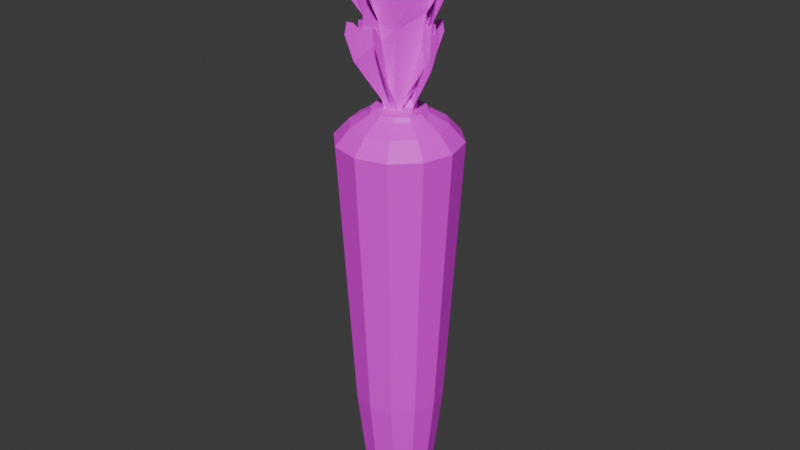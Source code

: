 # Source: Daikon.blend  (saved by Blender 5.1.29; exported with 4.5.12 LTS)
import bpy
from mathutils import Matrix  # noqa: F401  (used for matrix-valued properties, if any)

bpy.ops.wm.read_factory_settings(use_empty=True)
scene = bpy.context.scene
scene.name = 'Scene'

# ---- images (referenced by path relative to the original .blend; pixels are not part of the script)
import os
ASSET_DIR = os.environ.get("B2B_ASSET_DIR", "")  # directory of the original .blend (textures are referenced by path, not embedded)
HERE = os.path.dirname(os.path.abspath(__file__))  # packed textures are extracted next to this script under _unpacked/

def load_image(name, relpath, width, height, colorspace="sRGB"):
    """Load a texture the original file referenced (path relative to the .blend, or extracted next to this script)."""
    p = next((c for c in (os.path.join(HERE, relpath), os.path.join(ASSET_DIR, relpath)) if relpath and os.path.exists(c)), "")
    if p:
        img = bpy.data.images.load(p, check_existing=True)
        img.name = name
    else:  # same state as the original file: an image datablock whose file is absent (Cycles renders it pink)
        img = bpy.data.images.new(name, width, height)
        img.source = "FILE"
        img.filepath = "//" + (relpath or name)
    img.colorspace_settings.name = colorspace
    return img
img_daikon_body_png = load_image('Daikon_Body.png', 'UV_MeshTex/Daikon_Body.png', 1024, 1024, 'sRGB')

# ---- materials (node trees are filled in below, after node groups)
mat_material = bpy.data.materials.new('Material')
mat_material.alpha_threshold = 0.0
mat_material.use_backface_culling_lightprobe_volume = False
mat_material.roughness = 0.5
mat_material.line_color = (0.0, 0.0, 0.0, 1.0)

# ---- material node trees
mat_material.use_nodes = True; mat_material.node_tree.nodes.clear()
_N = mat_material.node_tree.nodes; _L = mat_material.node_tree.links
n0 = _N.new('ShaderNodeOutputMaterial'); n0.name = 'Material Output'; n0.location = (200, 100)
n1 = _N.new('ShaderNodeBsdfPrincipled'); n1.name = 'Principled BSDF'; n1.location = (-200, 100)
n2 = _N.new('ShaderNodeTexImage'); n2.name = '画像テクスチャ'; n2.location = (-523, 106)
n2.image = img_daikon_body_png
_L.new(n1.outputs[0], n0.inputs[0])
_L.new(n2.outputs[0], n1.inputs[0])
n0.is_active_output = True

# ---- world
world_world = bpy.data.worlds.new('World'); scene.world = world_world
world_world.use_nodes = True; world_world.node_tree.nodes.clear()
_N = world_world.node_tree.nodes; _L = world_world.node_tree.links
n0 = _N.new('ShaderNodeOutputWorld'); n0.name = 'World Output'; n0.location = (200, 100)
n1 = _N.new('ShaderNodeBackground'); n1.name = 'Background'; n1.location = (-200, 100)
n1.inputs[0].default_value = (0.05088, 0.05088, 0.05088, 1.0)
_L.new(n1.outputs[0], n0.inputs[0])
n0.is_active_output = True
world_world.color = (0.05088, 0.05088, 0.05088)
world_world.sun_shadow_jitter_overblur = 0.0

# ---- meshes
me_x = bpy.data.meshes.new('円柱')
me_x.from_pydata([(-2.722e-10, 0.5938, 0.1194), (-1.336e-09, 0.8079, 3.761), (0.2969, 0.5143, 0.1194), (0.404, 0.6997, 3.761), (0.5143, 0.2969, 0.1194), (0.6997, 0.404, 3.761), (0.5938, -1.254e-09, 0.1194), (0.8079, -1.908e-10, 3.761), (0.5143, -0.2969, 0.1194), (0.6997, -0.404, 3.761), (0.2969, -0.5143, 0.1194), (0.404, -0.6997, 3.761), (-2.722e-10, -0.5938, 0.1194), (-1.336e-09, -0.8079, 3.761), (-0.2969, -0.5143, 0.1194), (-0.404, -0.6997, 3.761), (-0.5143, -0.2969, 0.1194), (-0.6997, -0.404, 3.761), (-0.5938, -1.254e-09, 0.1194), (-0.8079, -1.908e-10, 3.761), (-0.5143, 0.2969, 0.1194), (-0.6997, 0.404, 3.761), (-0.2969, 0.5143, 0.1194), (-0.404, 0.6997, 3.761), (-8.926e-10, 0.4755, -0.9156), (0.2378, 0.4118, -0.9156), (0.4118, 0.2378, -0.9156), (0.4755, -1.043e-09, -0.9156), (0.4118, -0.2378, -0.9156), (0.2378, -0.4118, -0.9156), (-8.926e-10, -0.4755, -0.9156), (-0.2378, -0.4118, -0.9156), (-0.4118, -0.2378, -0.9156), (-0.4755, -1.043e-09, -0.9156), (-0.4118, 0.2378, -0.9156), (-0.2378, 0.4118, -0.9156), (-6.742e-09, 0.3796, -1.265), (0.1898, 0.3288, -1.265), (0.3288, 0.1898, -1.265), (0.3796, -8.707e-10, -1.265), (0.3288, -0.1898, -1.265), (0.1898, -0.3288, -1.265), (-6.742e-09, -0.3796, -1.265), (-0.1898, -0.3288, -1.265), (-0.3288, -0.1898, -1.265), (-0.3796, -8.707e-10, -1.265), (-0.3288, 0.1898, -1.265), (-0.1898, 0.3288, -1.265), (-1.293e-08, 0.0947, -1.506), (0.04735, 0.08201, -1.506), (0.08201, 0.04735, -1.506), (0.0947, -1.866e-09, -1.506), (0.08201, -0.04735, -1.506), (0.04735, -0.08201, -1.506), (-1.293e-08, -0.0947, -1.506), (-0.04735, -0.08201, -1.506), (-0.08201, -0.04735, -1.506), (-0.0947, -1.866e-09, -1.506), (-0.08201, 0.04735, -1.506), (-0.04735, 0.08201, -1.506), (0.3063, 0.5306, 3.973), (-4.014e-09, 0.6126, 3.973), (0.5306, 0.3063, 3.973), (0.6126, 1.056e-09, 3.973), (0.5306, -0.3063, 3.973), (0.3063, -0.5306, 3.973), (-4.014e-09, -0.6126, 3.973), (-0.3063, -0.5306, 3.973), (-0.5306, -0.3063, 3.973), (-0.6126, 1.056e-09, 3.973), (-0.5306, 0.3063, 3.973), (-0.3063, 0.5306, 3.973), (0.1947, 0.3371, 4.1), (-2.053e-08, 0.3893, 4.1), (0.3371, 0.1947, 4.1), (0.3893, -1.14e-09, 4.1), (0.3371, -0.1947, 4.1), (0.1947, -0.3371, 4.1), (-2.053e-08, -0.3893, 4.1), (-0.1947, -0.3371, 4.1), (-0.3371, -0.1947, 4.1), (-0.3893, -1.14e-09, 4.1), (-0.3371, 0.1947, 4.1), (-0.1947, 0.3371, 4.1), (0.1736, 0.3007, 4.153), (-1.952e-08, 0.3472, 4.153), (0.3007, 0.1736, 4.153), (0.3472, -1.553e-09, 4.153), (0.3007, -0.1736, 4.153), (0.1736, -0.3007, 4.153), (-1.952e-08, -0.3472, 4.153), (-0.1736, -0.3007, 4.153), (-0.3007, -0.1736, 4.153), (-0.3472, -1.553e-09, 4.153), (-0.3007, 0.1736, 4.153), (-0.1736, 0.3007, 4.153), (-0.2096, 0.15, 4.023), (-0.6479, 0.15, 6.109), (-0.8792, 0.5612, 6.68), (-0.1193, 0.2564, 4.095), (-0.1421, 0.2962, 4.266), (-0.1772, 0.4714, 4.53), (-0.2088, 0.622, 4.767), (-0.2538, 0.7215, 5.104), (-0.2741, 0.6949, 5.257), (-0.272, 0.6232, 5.241), (-0.2604, 0.5435, 5.154), (-0.2664, 0.5116, 5.199), (-0.284, 0.5116, 5.33), (-0.3058, 0.6258, 5.494), (-0.3314, 0.7428, 5.686), (-0.3574, 0.788, 5.881), (-0.3799, 0.7959, 6.05), (-0.3921, 0.7401, 6.142), (-0.4449, 0.6498, 5.986), (-0.4873, 0.5488, 6.036), (-0.5688, 0.5727, 6.17), (-0.6365, 0.6418, 6.281), (-0.7374, 0.679, 6.447), (-0.7899, 0.4026, 6.533), (-0.7111, 0.27, 6.404), (-0.6158, 0.2299, 6.247), (-0.8792, -0.2833, 6.68), (-0.1193, 0.04357, 4.095), (-0.1421, 0.003777, 4.266), (-0.1772, -0.1714, 4.53), (-0.2088, -0.322, 4.767), (-0.2538, -0.4215, 5.104), (-0.2741, -0.3949, 5.257), (-0.272, -0.3232, 5.241), (-0.2604, -0.2435, 5.154), (-0.2664, -0.2116, 5.199), (-0.284, -0.2116, 5.33), (-0.3058, -0.3258, 5.494), (-0.3314, -0.4428, 5.686), (-0.3574, -0.488, 5.881), (-0.3799, -0.4959, 6.05), (-0.3921, -0.4401, 6.142), (-0.4449, -0.3498, 5.986), (-0.4873, -0.2488, 6.036), (-0.5688, -0.2727, 6.17), (-0.6365, -0.3418, 6.281), (-0.7374, -0.379, 6.447), (-0.7899, -0.1026, 6.533), (-0.7111, 0.03002, 6.404), (-0.6195, 0.08165, 6.253), (-0.3822, 0.15, 5.173), (-0.52, 0.15, 5.866), (0.008732, -0.09866, 4.023), (0.3252, -0.4018, 6.109), (0.2078, -0.8587, 6.68), (-0.1302, -0.113, 4.095), (-0.1412, -0.1575, 4.266), (-0.237, -0.3083, 4.53), (-0.3183, -0.4389, 4.767), (-0.3547, -0.5419, 5.104), (-0.3216, -0.5368, 5.257), (-0.2735, -0.4835, 5.241), (-0.2267, -0.4179, 5.154), (-0.2004, -0.399, 5.199), (-0.1877, -0.4112, 5.33), (-0.251, -0.5088, 5.494), (-0.3134, -0.611, 5.686), (-0.3259, -0.6616, 5.881), (-0.3152, -0.6829, 6.05), (-0.2677, -0.6511, 6.142), (-0.1671, -0.6223, 5.986), (-0.06663, -0.5787, 6.036), (-0.0243, -0.6523, 6.17), (-0.0232, -0.7491, 6.281), (0.02392, -0.8457, 6.447), (0.253, -0.6825, 6.533), (0.2879, -0.5322, 6.404), (0.2468, -0.4373, 6.247), (0.792, -0.2489, 6.68), (0.01709, 0.04072, 4.095), (0.0611, 0.05366, 4.266), (0.2076, 0.1558, 4.53), (0.3346, 0.2427, 4.767), (0.4359, 0.2835, 5.104), (0.4323, 0.2503, 5.257), (0.3811, 0.1999, 5.241), (0.3176, 0.1503, 5.154), (0.2998, 0.1232, 5.199), (0.3125, 0.111, 5.33), (0.4073, 0.1785, 5.494), (0.5067, 0.2452, 5.686), (0.5567, 0.2598, 5.881), (0.5785, 0.2501, 6.05), (0.5487, 0.2012, 6.142), (0.5244, 0.09948, 5.986), (0.4851, -0.002723, 6.036), (0.5605, -0.04185, 6.17), (0.6572, -0.03879, 6.281), (0.7558, -0.0817, 6.447), (0.6025, -0.3176, 6.533), (0.4539, -0.3589, 6.404), (0.352, -0.3328, 6.253), (0.1334, -0.2181, 5.173), (0.2329, -0.3134, 5.866), (-0.04592, 0.08398, 4.023), (0.04241, 0.5133, 6.109), (0.4917, 0.6569, 6.68), (0.04012, -0.02599, 4.095), (0.08369, -0.01165, 4.266), (0.2623, -0.01254, 4.53), (0.4162, -0.01194, 4.767), (0.5228, 0.01203, 5.104), (0.5008, 0.03734, 5.257), (0.4301, 0.04974, 5.241), (0.3497, 0.05445, 5.154), (0.3197, 0.06673, 5.199), (0.3232, 0.08393, 5.33), (0.4395, 0.08223, 5.494), (0.5592, 0.08377, 5.686), (0.6087, 0.1001, 5.881), (0.6211, 0.1205, 6.05), (0.5689, 0.1438, 6.142), (0.491, 0.2137, 5.986), (0.4006, 0.2755, 6.036), (0.4405, 0.3506, 6.17), (0.5218, 0.403, 6.281), (0.5786, 0.4943, 6.447), (0.3184, 0.6014, 6.533), (0.1727, 0.551, 6.404), (0.1141, 0.4657, 6.247), (-0.3354, 0.8271, 6.68), (-0.1684, 0.01691, 4.095), (-0.2028, 0.04728, 4.266), (-0.3672, 0.117, 4.53), (-0.5084, 0.1783, 4.767), (-0.5968, 0.2424, 5.104), (-0.5667, 0.257, 5.257), (-0.4968, 0.2405, 5.241), (-0.4211, 0.213, 5.154), (-0.3886, 0.2125, 5.199), (-0.3851, 0.2297, 5.33), (-0.4926, 0.274, 5.494), (-0.602, 0.3227, 5.686), (-0.641, 0.3573, 5.881), (-0.6443, 0.3809, 6.05), (-0.5872, 0.3817, 6.142), (-0.488, 0.4152, 5.986), (-0.3806, 0.4363, 6.036), (-0.3876, 0.5209, 6.17), (-0.4416, 0.6012, 6.281), (-0.4577, 0.7075, 6.447), (-0.1764, 0.7032, 6.533), (-0.06237, 0.5994, 6.404), (-0.03026, 0.4992, 6.253), (-0.01113, 0.2531, 5.173), (0.01663, 0.388, 5.866), (0.1885, 0.06274, 4.023), (0.3981, 0.4476, 6.109), (0.8698, 0.454, 6.68), (0.2387, -0.06755, 4.095), (0.2845, -0.06654, 4.266), (0.4551, -0.1195, 4.53), (0.6025, -0.1638, 4.767), (0.7114, -0.1719, 5.104), (0.6979, -0.1413, 5.257), (0.6338, -0.1088, 5.241), (0.5583, -0.08088, 5.154), (0.5331, -0.06038, 5.199), (0.5415, -0.04496, 5.33), (0.6523, -0.08051, 5.494), (0.7672, -0.1139, 5.686), (0.8194, -0.1127, 5.881), (0.8371, -0.09681, 6.05), (0.794, -0.05931, 6.142), (0.7399, 0.03027, 5.986), (0.6715, 0.1157, 6.036), (0.7315, 0.1759, 6.17), (0.8245, 0.2023, 6.281), (0.9055, 0.2731, 6.447), (0.6879, 0.4514, 6.533), (0.5337, 0.4457, 6.404), (0.4529, 0.3812, 6.247), (0.1282, 0.858, 6.68), (0.05176, 0.03429, 4.095), (0.02774, 0.07337, 4.266), (-0.1092, 0.188, 4.53), (-0.2264, 0.2878, 4.767), (-0.2923, 0.3749, 5.104), (-0.2592, 0.3801, 5.257), (-0.1972, 0.3439, 5.241), (-0.1327, 0.2956, 5.154), (-0.1019, 0.2856, 5.199), (-0.09348, 0.301, 5.33), (-0.1834, 0.3748, 5.494), (-0.2738, 0.4532, 5.686), (-0.3011, 0.4977, 5.881), (-0.2973, 0.5212, 6.05), (-0.2424, 0.5053, 6.142), (-0.1378, 0.5085, 5.986), (-0.0289, 0.4973, 6.036), (-0.0109, 0.5803, 6.17), (-0.03919, 0.6729, 6.281), (-0.0236, 0.7792, 6.447), (0.2442, 0.6931, 6.533), (0.323, 0.5605, 6.404), (0.3245, 0.4554, 6.253), (0.271, 0.2143, 5.173), (0.337, 0.3353, 5.866), (-0.05266, -0.02979, 4.023), (-0.461, -0.189, 6.109), (-0.8258, 0.1101, 6.68), (-0.007112, 0.1022, 4.095), (-0.04283, 0.131, 4.266), (-0.1392, 0.2814, 4.53), (-0.2233, 0.4102, 4.767), (-0.3014, 0.4867, 5.104), (-0.3107, 0.4545, 5.257), (-0.2827, 0.3884, 5.241), (-0.2429, 0.3183, 5.154), (-0.2369, 0.2865, 5.199), (-0.2533, 0.2801, 5.33), (-0.315, 0.3786, 5.494), (-0.3814, 0.4783, 5.686), (-0.422, 0.5109, 5.881), (-0.4459, 0.5102, 6.05), (-0.4371, 0.4537, 6.142), (-0.4534, 0.3504, 5.986), (-0.4562, 0.2409, 6.036), (-0.5408, 0.2336, 6.17), (-0.629, 0.2734, 6.281), (-0.7365, 0.2714, 6.447), (-0.685, -0.005203, 6.533), (-0.5635, -0.1002, 6.404), (-0.4601, -0.1029, 6.247), (-0.5191, -0.6767, 6.68), (0.07021, -0.09613, 4.095), (0.06339, -0.1415, 4.266), (0.09428, -0.3174, 4.53), (0.1195, -0.4692, 4.767), (0.1138, -0.5783, 5.104), (0.08518, -0.5609, 5.257), (0.06108, -0.4933, 5.241), (0.04292, -0.4148, 5.154), (0.02577, -0.3873, 5.199), (0.009408, -0.3937, 5.33), (0.03063, -0.508, 5.494), (0.04921, -0.6263, 5.686), (0.04141, -0.6778, 5.881), (0.02336, -0.6934, 6.05), (-0.008361, -0.6459, 6.142), (-0.09036, -0.5809, 5.986), (-0.1665, -0.5022, 6.036), (-0.2337, -0.5541, 6.17), (-0.2717, -0.643, 6.281), (-0.3522, -0.7143, 6.447), (-0.5015, -0.4759, 6.533), (-0.4763, -0.3237, 6.404), (-0.4097, -0.2423, 6.253), (-0.2135, -0.09249, 5.173), (-0.3419, -0.1425, 5.866)], [], [(0, 1, 3, 2), (2, 3, 5, 4), (4, 5, 7, 6), (6, 7, 9, 8), (8, 9, 11, 10), (10, 11, 13, 12), (12, 13, 15, 14), (14, 15, 17, 16), (16, 17, 19, 18), (18, 19, 21, 20), (21, 19, 69, 70), (20, 21, 23, 22), (22, 23, 1, 0), (12, 14, 31, 30), (34, 35, 47, 46), (10, 12, 30, 29), (8, 10, 29, 28), (6, 8, 28, 27), (22, 0, 24, 35), (0, 2, 25, 24), (4, 6, 27, 26), (20, 22, 35, 34), (2, 4, 26, 25), (18, 20, 34, 33), (16, 18, 33, 32), (14, 16, 32, 31), (39, 40, 52, 51), (24, 25, 37, 36), (31, 32, 44, 43), (28, 29, 41, 40), (35, 24, 36, 47), (25, 26, 38, 37), (32, 33, 45, 44), (29, 30, 42, 41), (26, 27, 39, 38), (33, 34, 46, 45), (30, 31, 43, 42), (27, 28, 40, 39), (48, 49, 50, 51, 52, 53, 54, 55, 56, 57, 58, 59), (46, 47, 59, 58), (36, 37, 49, 48), (43, 44, 56, 55), (40, 41, 53, 52), (47, 36, 48, 59), (37, 38, 50, 49), (44, 45, 57, 56), (41, 42, 54, 53), (38, 39, 51, 50), (45, 46, 58, 57), (42, 43, 55, 54), (67, 66, 78, 79), (19, 17, 68, 69), (17, 15, 67, 68), (15, 13, 66, 67), (13, 11, 65, 66), (11, 9, 64, 65), (9, 7, 63, 64), (1, 23, 71, 61), (3, 1, 61, 60), (7, 5, 62, 63), (23, 21, 70, 71), (5, 3, 60, 62), (79, 78, 90, 91), (64, 63, 75, 76), (71, 70, 82, 83), (60, 61, 73, 72), (68, 67, 79, 80), (65, 64, 76, 77), (61, 71, 83, 73), (62, 60, 72, 74), (69, 68, 80, 81), (66, 65, 77, 78), (63, 62, 74, 75), (70, 69, 81, 82), (84, 85, 95, 94, 93, 92, 91, 90, 89, 88, 87, 86), (76, 75, 87, 88), (83, 82, 94, 95), (72, 73, 85, 84), (80, 79, 91, 92), (77, 76, 88, 89), (73, 83, 95, 85), (74, 72, 84, 86), (81, 80, 92, 93), (78, 77, 89, 90), (75, 74, 86, 87), (82, 81, 93, 94), (115, 147, 146, 108, 109, 110, 111, 112, 113, 114), (147, 139, 138, 137, 136, 135, 134, 133, 132, 146), (146, 132, 131, 130, 129, 128, 127, 126, 125, 124, 123, 96), (108, 146, 96, 99, 100, 101, 102, 103, 104, 105, 106, 107), (122, 142, 141, 140, 139, 147, 97, 145, 144, 143), (118, 98, 119, 120, 121, 97, 147, 115, 116, 117), (167, 199, 198, 160, 161, 162, 163, 164, 165, 166), (199, 191, 190, 189, 188, 187, 186, 185, 184, 198), (198, 184, 183, 182, 181, 180, 179, 178, 177, 176, 175, 148), (160, 198, 148, 151, 152, 153, 154, 155, 156, 157, 158, 159), (174, 194, 193, 192, 191, 199, 149, 197, 196, 195), (170, 150, 171, 172, 173, 149, 199, 167, 168, 169), (219, 251, 250, 212, 213, 214, 215, 216, 217, 218), (251, 243, 242, 241, 240, 239, 238, 237, 236, 250), (250, 236, 235, 234, 233, 232, 231, 230, 229, 228, 227, 200), (212, 250, 200, 203, 204, 205, 206, 207, 208, 209, 210, 211), (226, 246, 245, 244, 243, 251, 201, 249, 248, 247), (222, 202, 223, 224, 225, 201, 251, 219, 220, 221), (271, 303, 302, 264, 265, 266, 267, 268, 269, 270), (303, 295, 294, 293, 292, 291, 290, 289, 288, 302), (302, 288, 287, 286, 285, 284, 283, 282, 281, 280, 279, 252), (264, 302, 252, 255, 256, 257, 258, 259, 260, 261, 262, 263), (278, 298, 297, 296, 295, 303, 253, 301, 300, 299), (274, 254, 275, 276, 277, 253, 303, 271, 272, 273), (323, 355, 354, 316, 317, 318, 319, 320, 321, 322), (355, 347, 346, 345, 344, 343, 342, 341, 340, 354), (354, 340, 339, 338, 337, 336, 335, 334, 333, 332, 331, 304), (316, 354, 304, 307, 308, 309, 310, 311, 312, 313, 314, 315), (330, 350, 349, 348, 347, 355, 305, 353, 352, 351), (326, 306, 327, 328, 329, 305, 355, 323, 324, 325)])
_uv = me_x.uv_layers.new(name='UVマップ')
_uv.uv.foreach_set('vector', [0.2162, 0.4416, 0.1991, 0.04817, 0.2371, 0.04804, 0.2441, 0.4415, 0.2441, 0.4415, 0.2371, 0.04804, 0.2822, 0.04804, 0.2772, 0.4415, 0.2772, 0.4415, 0.2822, 0.04804, 0.3224, 0.04817, 0.3068, 0.4416, 0.04159, 0.4202, 0.02524, 0.02843, 0.06436, 0.02524, 0.07034, 0.4178, 0.07034, 0.4178, 0.06436, 0.02524, 0.1095, 0.02524, 0.1035, 0.4178, 0.1035, 0.4178, 0.1095, 0.02524, 0.1487, 0.02843, 0.1323, 0.4202, 0.5656, 0.4408, 0.5468, 0.04912, 0.5876, 0.04976, 0.5956, 0.4413, 0.5956, 0.4413, 0.5876, 0.04976, 0.6326, 0.04912, 0.6287, 0.4408, 0.6287, 0.4408, 0.6326, 0.04912, 0.6698, 0.04737, 0.656, 0.4395, 0.3888, 0.4408, 0.3729, 0.04894, 0.4123, 0.05017, 0.4177, 0.4417, 0.4123, 0.05017, 0.3729, 0.04894, 0.3876, 0.02524, 0.4175, 0.02617, 0.4177, 0.4417, 0.4123, 0.05017, 0.4574, 0.05017, 0.4509, 0.4417, 0.4509, 0.4417, 0.4574, 0.05017, 0.4963, 0.04894, 0.4795, 0.4408, 0.5656, 0.4408, 0.5956, 0.4413, 0.599, 0.5522, 0.5749, 0.5518, 0.4208, 0.5527, 0.4474, 0.5527, 0.4446, 0.5898, 0.4233, 0.5898, 0.1035, 0.4178, 0.1323, 0.4202, 0.1233, 0.5321, 0.1002, 0.5302, 0.07034, 0.4178, 0.1035, 0.4178, 0.1002, 0.5302, 0.07365, 0.5302, 0.04159, 0.4202, 0.07034, 0.4178, 0.07365, 0.5302, 0.05062, 0.5321, 0.4509, 0.4417, 0.4795, 0.4408, 0.4703, 0.552, 0.4474, 0.5527, 0.2162, 0.4416, 0.2441, 0.4415, 0.2479, 0.5534, 0.2256, 0.5535, 0.2772, 0.4415, 0.3068, 0.4416, 0.2982, 0.5535, 0.2745, 0.5534, 0.4177, 0.4417, 0.4509, 0.4417, 0.4474, 0.5527, 0.4208, 0.5527, 0.2441, 0.4415, 0.2772, 0.4415, 0.2745, 0.5534, 0.2479, 0.5534, 0.3888, 0.4408, 0.4177, 0.4417, 0.4208, 0.5527, 0.3976, 0.552, 0.6287, 0.4408, 0.656, 0.4395, 0.6473, 0.5508, 0.6255, 0.5518, 0.5956, 0.4413, 0.6287, 0.4408, 0.6255, 0.5518, 0.599, 0.5522, 0.852, 0.7073, 0.8732, 0.7073, 0.8653, 0.737, 0.86, 0.737, 0.2256, 0.5535, 0.2479, 0.5534, 0.2511, 0.5912, 0.2333, 0.5913, 0.599, 0.5522, 0.6255, 0.5518, 0.6223, 0.589, 0.6012, 0.5893, 0.07365, 0.5302, 0.1002, 0.5302, 0.09756, 0.569, 0.07633, 0.569, 0.4474, 0.5527, 0.4703, 0.552, 0.4628, 0.5893, 0.4446, 0.5898, 0.2479, 0.5534, 0.2745, 0.5534, 0.2723, 0.5912, 0.2511, 0.5912, 0.6255, 0.5518, 0.6473, 0.5508, 0.6398, 0.5882, 0.6223, 0.589, 0.1002, 0.5302, 0.1233, 0.5321, 0.1159, 0.5705, 0.09756, 0.569, 0.2745, 0.5534, 0.2982, 0.5535, 0.2912, 0.5913, 0.2723, 0.5912, 0.3976, 0.552, 0.4208, 0.5527, 0.4233, 0.5898, 0.4048, 0.5893, 0.5749, 0.5518, 0.599, 0.5522, 0.6012, 0.5893, 0.582, 0.589, 0.05062, 0.5321, 0.07365, 0.5302, 0.07633, 0.569, 0.05795, 0.5705, 0.8527, 0.7495, 0.8527, 0.7442, 0.8554, 0.7396, 0.86, 0.737, 0.8653, 0.737, 0.8698, 0.7396, 0.8725, 0.7442, 0.8725, 0.7495, 0.8698, 0.7541, 0.8653, 0.7568, 0.86, 0.7568, 0.8554, 0.7541, 0.852, 0.7865, 0.8336, 0.7759, 0.8554, 0.7541, 0.86, 0.7568, 0.823, 0.7575, 0.823, 0.7363, 0.8527, 0.7442, 0.8527, 0.7495, 0.9022, 0.7575, 0.8916, 0.7759, 0.8698, 0.7541, 0.8725, 0.7495, 0.07633, 0.569, 0.09756, 0.569, 0.08959, 0.599, 0.0843, 0.599, 0.8336, 0.7759, 0.823, 0.7575, 0.8527, 0.7495, 0.8554, 0.7541, 0.823, 0.7363, 0.8336, 0.7179, 0.8554, 0.7396, 0.8527, 0.7442, 0.8916, 0.7759, 0.8732, 0.7865, 0.8653, 0.7568, 0.8698, 0.7541, 0.8916, 0.7179, 0.9022, 0.7363, 0.8725, 0.7442, 0.8698, 0.7396, 0.8336, 0.7179, 0.852, 0.7073, 0.86, 0.737, 0.8554, 0.7396, 0.8732, 0.7865, 0.852, 0.7865, 0.86, 0.7568, 0.8653, 0.7568, 0.9022, 0.7363, 0.9022, 0.7575, 0.8725, 0.7495, 0.8725, 0.7442, 0.1063, 0.6699, 0.136, 0.687, 0.1189, 0.7041, 0.1, 0.6932, 0.02745, 0.6721, 0.06657, 0.6495, 0.07203, 0.6699, 0.04236, 0.687, 0.6326, 0.04912, 0.5876, 0.04976, 0.5911, 0.02572, 0.6253, 0.02524, 0.5876, 0.04976, 0.5468, 0.04912, 0.5602, 0.02524, 0.5911, 0.02572, 0.1509, 0.6721, 0.1735, 0.7112, 0.1531, 0.7167, 0.136, 0.687, 0.1735, 0.7112, 0.1735, 0.7564, 0.1531, 0.7509, 0.1531, 0.7167, 0.1735, 0.7564, 0.1509, 0.7955, 0.136, 0.7806, 0.1531, 0.7509, 0.4963, 0.04894, 0.4574, 0.05017, 0.4517, 0.02617, 0.4812, 0.02523, 0.06657, 0.8181, 0.02745, 0.7955, 0.04236, 0.7806, 0.07203, 0.7977, 0.1509, 0.7955, 0.1117, 0.8181, 0.1063, 0.7977, 0.136, 0.7806, 0.4574, 0.05017, 0.4123, 0.05017, 0.4175, 0.02617, 0.4517, 0.02617, 0.2822, 0.04804, 0.2371, 0.04804, 0.2436, 0.02523, 0.2778, 0.02523, 0.8865, 0.8766, 0.8859, 0.8962, 0.88, 0.8933, 0.8805, 0.8757, 0.1531, 0.7509, 0.136, 0.7806, 0.1189, 0.7635, 0.1298, 0.7447, 0.02523, 0.7509, 0.02523, 0.7167, 0.04854, 0.7229, 0.04854, 0.7447, 0.07203, 0.7977, 0.04236, 0.7806, 0.05942, 0.7635, 0.07827, 0.7744, 0.07203, 0.6699, 0.1063, 0.6699, 0.1, 0.6932, 0.07827, 0.6932, 0.1531, 0.7167, 0.1531, 0.7509, 0.1298, 0.7447, 0.1298, 0.7229, 0.04236, 0.7806, 0.02523, 0.7509, 0.04854, 0.7447, 0.05942, 0.7635, 0.1063, 0.7977, 0.07203, 0.7977, 0.07827, 0.7744, 0.1, 0.7744, 0.04236, 0.687, 0.07203, 0.6699, 0.07827, 0.6932, 0.05942, 0.7041, 0.136, 0.687, 0.1531, 0.7167, 0.1298, 0.7229, 0.1189, 0.7041, 0.136, 0.7806, 0.1063, 0.7977, 0.1, 0.7744, 0.1189, 0.7635, 0.02523, 0.7167, 0.04236, 0.687, 0.05942, 0.7041, 0.04854, 0.7229, 0.07945, 0.77, 0.06263, 0.7603, 0.05293, 0.7435, 0.05293, 0.7241, 0.06263, 0.7073, 0.07945, 0.6976, 0.09887, 0.6976, 0.1157, 0.7073, 0.1254, 0.7241, 0.1254, 0.7435, 0.1157, 0.7603, 0.09887, 0.77, 0.1298, 0.7447, 0.1189, 0.7635, 0.1157, 0.7603, 0.1254, 0.7435, 0.8295, 0.8557, 0.8295, 0.8774, 0.8235, 0.8763, 0.8235, 0.8569, 0.916, 0.06634, 0.916, 0.08464, 0.9103, 0.08127, 0.9102, 0.06495, 0.8865, 0.8549, 0.8865, 0.8766, 0.8805, 0.8757, 0.8805, 0.8564, 0.0303, 0.8686, 0.0303, 0.8903, 0.02524, 0.8892, 0.02524, 0.8697, 0.8289, 0.837, 0.8295, 0.8557, 0.8235, 0.8569, 0.823, 0.8402, 0.916, 0.0446, 0.916, 0.06634, 0.9102, 0.06495, 0.9102, 0.04556, 0.8859, 0.837, 0.8865, 0.8549, 0.8805, 0.8564, 0.88, 0.8404, 0.1189, 0.7041, 0.1298, 0.7229, 0.1254, 0.7241, 0.1157, 0.7073, 0.916, 0.02524, 0.916, 0.0446, 0.9102, 0.04556, 0.9103, 0.02828, 0.8295, 0.8774, 0.8289, 0.8964, 0.823, 0.8933, 0.8235, 0.8763, 0.9341, 0.4344, 0.9688, 0.4435, 0.9694, 0.5168, 0.9326, 0.5083, 0.9232, 0.4936, 0.9134, 0.4758, 0.9089, 0.4562, 0.9073, 0.4385, 0.9109, 0.4275, 0.9242, 0.4419, 0.2584, 0.7273, 0.2949, 0.714, 0.3052, 0.7209, 0.3185, 0.7058, 0.3224, 0.7164, 0.3208, 0.7346, 0.3162, 0.7552, 0.3059, 0.7746, 0.2959, 0.791, 0.2578, 0.8026, 0.2578, 0.8026, 0.2959, 0.791, 0.2952, 0.8053, 0.2975, 0.8105, 0.3043, 0.802, 0.31, 0.8011, 0.3113, 0.818, 0.3015, 0.8533, 0.2883, 0.8772, 0.273, 0.9037, 0.2689, 0.9218, 0.2529, 0.9274, 0.9326, 0.5083, 0.9694, 0.5168, 0.9748, 0.6385, 0.9588, 0.6334, 0.9548, 0.6161, 0.9403, 0.5922, 0.9278, 0.5704, 0.9184, 0.5369, 0.9195, 0.5202, 0.9249, 0.5203, 0.9313, 0.5277, 0.9334, 0.5222, 0.2792, 0.6417, 0.2934, 0.6691, 0.2952, 0.6874, 0.293, 0.6992, 0.2949, 0.714, 0.2584, 0.7273, 0.2529, 0.7, 0.2625, 0.6857, 0.2623, 0.6693, 0.2691, 0.6562, 0.9371, 0.3936, 0.953, 0.3662, 0.9602, 0.3783, 0.966, 0.3891, 0.9642, 0.4048, 0.9748, 0.4176, 0.9688, 0.4435, 0.9341, 0.4344, 0.9365, 0.4207, 0.9348, 0.4104, 0.747, 0.09699, 0.7901, 0.1152, 0.79, 0.1906, 0.7509, 0.1743, 0.7386, 0.1565, 0.7259, 0.1357, 0.7211, 0.1145, 0.7202, 0.09615, 0.7263, 0.08614, 0.7361, 0.1026, 0.7901, 0.1152, 0.8332, 0.09699, 0.844, 0.1026, 0.8537, 0.08614, 0.8598, 0.09615, 0.8589, 0.1145, 0.854, 0.1357, 0.8414, 0.1565, 0.829, 0.1743, 0.79, 0.1906, 0.79, 0.1906, 0.829, 0.1743, 0.829, 0.1886, 0.8324, 0.1935, 0.841, 0.184, 0.8488, 0.1823, 0.8517, 0.1989, 0.8409, 0.2355, 0.8246, 0.2613, 0.8056, 0.2899, 0.8013, 0.3085, 0.7899, 0.3158, 0.7509, 0.1743, 0.79, 0.1906, 0.7899, 0.3158, 0.7783, 0.3085, 0.7741, 0.2899, 0.7552, 0.2613, 0.7389, 0.2355, 0.7282, 0.1989, 0.7311, 0.1823, 0.7388, 0.184, 0.7474, 0.1935, 0.7509, 0.1886, 0.8373, 0.02524, 0.8475, 0.05119, 0.8434, 0.06966, 0.8358, 0.08206, 0.8332, 0.09699, 0.7901, 0.1152, 0.7903, 0.08813, 0.7976, 0.07277, 0.8033, 0.056, 0.8177, 0.04158, 0.7332, 0.05119, 0.7461, 0.02524, 0.7631, 0.04158, 0.7774, 0.056, 0.7816, 0.07346, 0.7903, 0.08813, 0.7901, 0.1152, 0.747, 0.09699, 0.7445, 0.08206, 0.7371, 0.06966, 0.5852, 0.7342, 0.6285, 0.7415, 0.643, 0.8158, 0.6003, 0.8102, 0.5859, 0.7957, 0.5705, 0.7781, 0.5617, 0.7585, 0.5569, 0.7408, 0.5598, 0.7297, 0.5754, 0.7425, 0.7202, 0.7235, 0.7485, 0.714, 0.7573, 0.7216, 0.7696, 0.7073, 0.7725, 0.7183, 0.7715, 0.736, 0.7683, 0.7558, 0.7611, 0.7738, 0.754, 0.7888, 0.7221, 0.7974, 0.7221, 0.7974, 0.754, 0.7888, 0.7536, 0.8028, 0.7553, 0.8083, 0.7601, 0.8007, 0.7643, 0.8005, 0.7653, 0.8174, 0.7585, 0.8512, 0.7492, 0.8732, 0.7384, 0.8976, 0.7356, 0.915, 0.7202, 0.9199, 0.6003, 0.8102, 0.643, 0.8158, 0.6698, 0.9383, 0.6534, 0.9351, 0.6457, 0.9179, 0.6233, 0.8942, 0.6037, 0.8727, 0.5865, 0.8393, 0.5852, 0.8225, 0.5922, 0.8224, 0.6016, 0.8297, 0.6035, 0.8242, 0.6607, 0.6398, 0.6698, 0.6644, 0.6665, 0.6844, 0.6603, 0.6989, 0.6583, 0.7149, 0.6285, 0.7415, 0.6272, 0.7138, 0.6277, 0.6978, 0.6323, 0.6792, 0.6443, 0.6611, 0.5727, 0.6899, 0.5833, 0.6602, 0.598, 0.6733, 0.6103, 0.685, 0.6142, 0.7021, 0.6272, 0.7138, 0.6285, 0.7415, 0.5852, 0.7342, 0.5828, 0.7193, 0.5763, 0.7081, 0.7487, 0.438, 0.7918, 0.4562, 0.7897, 0.5317, 0.7491, 0.5153, 0.7373, 0.4976, 0.7252, 0.4767, 0.7208, 0.4555, 0.7202, 0.4372, 0.7263, 0.4272, 0.7372, 0.4436, 0.7918, 0.4562, 0.8331, 0.438, 0.8429, 0.4436, 0.8511, 0.4272, 0.8569, 0.4372, 0.8557, 0.4555, 0.8506, 0.4767, 0.8379, 0.4976, 0.8256, 0.5153, 0.7897, 0.5317, 0.7897, 0.5317, 0.8256, 0.5153, 0.8253, 0.5296, 0.8286, 0.5345, 0.8372, 0.525, 0.8448, 0.5233, 0.8474, 0.5399, 0.8363, 0.5766, 0.8199, 0.6023, 0.801, 0.6309, 0.7965, 0.6496, 0.7873, 0.6568, 0.7491, 0.5153, 0.7897, 0.5317, 0.7873, 0.6568, 0.7739, 0.6496, 0.77, 0.6309, 0.752, 0.6023, 0.7364, 0.5766, 0.7265, 0.5399, 0.7295, 0.5233, 0.7371, 0.525, 0.7454, 0.5345, 0.7488, 0.5296, 0.8445, 0.3662, 0.8518, 0.3922, 0.8459, 0.4107, 0.8372, 0.4231, 0.8331, 0.438, 0.7918, 0.4562, 0.7943, 0.4291, 0.8008, 0.4138, 0.8081, 0.397, 0.8237, 0.3826, 0.7399, 0.3922, 0.7552, 0.3662, 0.7702, 0.3826, 0.7827, 0.397, 0.785, 0.4145, 0.7943, 0.4291, 0.7918, 0.4562, 0.7487, 0.438, 0.7478, 0.4231, 0.7419, 0.4107, 0.3936, 0.7103, 0.4317, 0.7306, 0.4336, 0.8054, 0.4017, 0.7869, 0.3901, 0.7687, 0.3783, 0.7473, 0.3737, 0.726, 0.3729, 0.7078, 0.3785, 0.6981, 0.3848, 0.7152, 0.4317, 0.7306, 0.474, 0.7142, 0.4856, 0.7201, 0.4975, 0.7038, 0.5031, 0.714, 0.5023, 0.7322, 0.4978, 0.7531, 0.4861, 0.7733, 0.4746, 0.7904, 0.4336, 0.8054, 0.4336, 0.8054, 0.4746, 0.7904, 0.4746, 0.8046, 0.4778, 0.8096, 0.4858, 0.8006, 0.4931, 0.7992, 0.4958, 0.8159, 0.4858, 0.8518, 0.4706, 0.8767, 0.453, 0.9043, 0.4491, 0.9227, 0.4345, 0.9298, 0.4017, 0.7869, 0.4336, 0.8054, 0.4345, 0.9298, 0.4276, 0.9216, 0.4236, 0.9029, 0.4059, 0.8736, 0.3906, 0.8473, 0.3805, 0.8103, 0.3832, 0.794, 0.3904, 0.796, 0.3985, 0.8058, 0.4017, 0.8011, 0.4656, 0.6444, 0.4795, 0.6702, 0.4788, 0.688, 0.4739, 0.6997, 0.474, 0.7142, 0.4317, 0.7306, 0.428, 0.7041, 0.4367, 0.689, 0.4391, 0.6729, 0.4501, 0.6595, 0.3729, 0.665, 0.3804, 0.6403, 0.3991, 0.657, 0.4149, 0.6717, 0.4218, 0.6889, 0.428, 0.7041, 0.4317, 0.7306, 0.3936, 0.7103, 0.3887, 0.6956, 0.3797, 0.6832])
me_x.materials.append(mat_material)
me_x.update()

# ---- objects
ob_body = bpy.data.objects.new('Body', me_x)

# ---- transforms, parenting, visibility, modifiers, constraints
ob_body.location = (0.0, 0.0, 0.0)

# ---- collection membership
scene.collection.objects.link(ob_body)

# ---- scene / render settings (as saved in the file)
scene.frame_start = 1; scene.frame_end = 250; scene.frame_set(1)
scene.render.engine = 'BLENDER_EEVEE_NEXT'
scene.render.bake_bias = 0.0
scene.render.bake_samples = 0
scene.cycles.sampling_pattern = 'TABULATED_SOBOL'
scene.eevee.use_volume_custom_range = False
bpy.context.view_layer.update()

# ---- added for rendering (the .blend has no active camera and no usable light): camera, sun
cam_auto = bpy.data.cameras.new('AutoCamera')
cam_auto.lens = 50.0
cam_auto.sensor_width = 36.0
cam_auto.clip_end = 1000.0
ob_auto_camera = bpy.data.objects.new('AutoCamera', cam_auto)
scene.collection.objects.link(ob_auto_camera)
ob_auto_camera.location = (7.92598, -9.49576, 8.91692)
ob_auto_camera.rotation_euler = (1.09748, -7.21219e-08, 0.694738)
scene.camera = ob_auto_camera
light_auto_sun = bpy.data.lights.new('AutoSun', 'SUN')
light_auto_sun.energy = 3.0
light_auto_sun.angle = 0.0523599
ob_auto_sun = bpy.data.objects.new('AutoSun', light_auto_sun)
scene.collection.objects.link(ob_auto_sun)
ob_auto_sun.rotation_euler = (0.872665, 0.174533, 0.523599)
bpy.context.view_layer.update()
